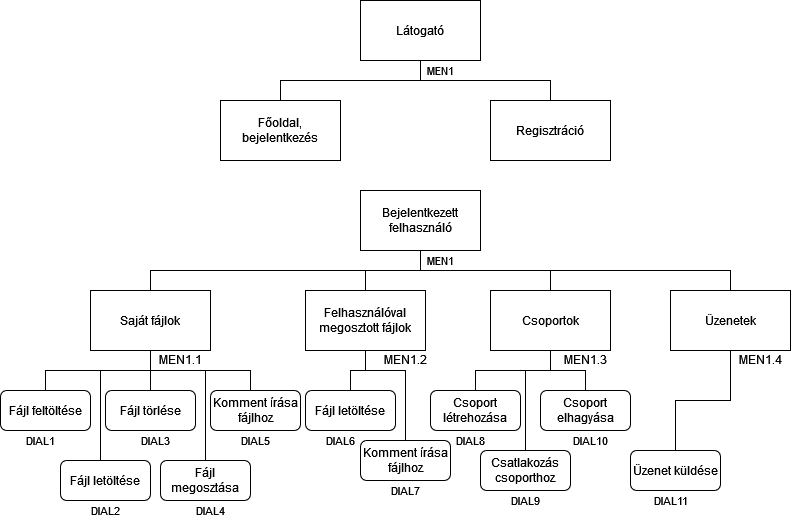

The diagram above was exported from draw.io. Its source (the exported page's mxGraphModel, read from the mxfile embedded in the PNG):
<mxGraphModel dx="626" dy="710" grid="1" gridSize="10" guides="1" tooltips="1" connect="1" arrows="1" fold="1" page="1" pageScale="1" pageWidth="850" pageHeight="1100" math="0" shadow="0">
  <root>
    <mxCell id="0" />
    <mxCell id="1" parent="0" />
    <mxCell id="cQAzq5al0opuyBeTmL96-17" value="MEN1" style="edgeStyle=orthogonalEdgeStyle;rounded=0;orthogonalLoop=1;jettySize=auto;html=1;entryX=0.5;entryY=0;entryDx=0;entryDy=0;endArrow=none;endFill=0;" edge="1" parent="1" source="cQAzq5al0opuyBeTmL96-1" target="cQAzq5al0opuyBeTmL96-2">
      <mxGeometry x="-0.8889" y="20" relative="1" as="geometry">
        <Array as="points">
          <mxPoint x="450" y="190" />
          <mxPoint x="310" y="190" />
        </Array>
        <mxPoint as="offset" />
      </mxGeometry>
    </mxCell>
    <mxCell id="cQAzq5al0opuyBeTmL96-18" style="edgeStyle=orthogonalEdgeStyle;rounded=0;orthogonalLoop=1;jettySize=auto;html=1;entryX=0.5;entryY=0;entryDx=0;entryDy=0;endArrow=none;endFill=0;" edge="1" parent="1" source="cQAzq5al0opuyBeTmL96-1" target="cQAzq5al0opuyBeTmL96-7">
      <mxGeometry relative="1" as="geometry">
        <Array as="points">
          <mxPoint x="450" y="190" />
          <mxPoint x="580" y="190" />
        </Array>
      </mxGeometry>
    </mxCell>
    <mxCell id="cQAzq5al0opuyBeTmL96-1" value="Látogató" style="rounded=0;whiteSpace=wrap;html=1;" vertex="1" parent="1">
      <mxGeometry x="390" y="110" width="120" height="60" as="geometry" />
    </mxCell>
    <mxCell id="cQAzq5al0opuyBeTmL96-2" value="Főoldal, bejelentkezés" style="rounded=0;whiteSpace=wrap;html=1;" vertex="1" parent="1">
      <mxGeometry x="250" y="210" width="120" height="60" as="geometry" />
    </mxCell>
    <mxCell id="cQAzq5al0opuyBeTmL96-7" value="Regisztráció" style="rounded=0;whiteSpace=wrap;html=1;" vertex="1" parent="1">
      <mxGeometry x="520" y="210" width="120" height="60" as="geometry" />
    </mxCell>
    <mxCell id="cQAzq5al0opuyBeTmL96-20" value="MEN1" style="edgeStyle=orthogonalEdgeStyle;rounded=0;orthogonalLoop=1;jettySize=auto;html=1;entryX=0.5;entryY=0;entryDx=0;entryDy=0;endArrow=none;endFill=0;" edge="1" parent="1" source="cQAzq5al0opuyBeTmL96-13" target="cQAzq5al0opuyBeTmL96-14">
      <mxGeometry x="-0.9355" y="20" relative="1" as="geometry">
        <Array as="points">
          <mxPoint x="450" y="380" />
          <mxPoint x="180" y="380" />
        </Array>
        <mxPoint as="offset" />
      </mxGeometry>
    </mxCell>
    <mxCell id="cQAzq5al0opuyBeTmL96-36" style="edgeStyle=orthogonalEdgeStyle;rounded=0;orthogonalLoop=1;jettySize=auto;html=1;entryX=0.5;entryY=0;entryDx=0;entryDy=0;endArrow=none;endFill=0;" edge="1" parent="1" source="cQAzq5al0opuyBeTmL96-13" target="cQAzq5al0opuyBeTmL96-33">
      <mxGeometry relative="1" as="geometry" />
    </mxCell>
    <mxCell id="cQAzq5al0opuyBeTmL96-47" style="edgeStyle=orthogonalEdgeStyle;rounded=0;orthogonalLoop=1;jettySize=auto;html=1;entryX=0.5;entryY=0;entryDx=0;entryDy=0;endArrow=none;endFill=0;" edge="1" parent="1" source="cQAzq5al0opuyBeTmL96-13" target="cQAzq5al0opuyBeTmL96-42">
      <mxGeometry relative="1" as="geometry">
        <Array as="points">
          <mxPoint x="450" y="380" />
          <mxPoint x="580" y="380" />
        </Array>
      </mxGeometry>
    </mxCell>
    <mxCell id="cQAzq5al0opuyBeTmL96-54" style="edgeStyle=orthogonalEdgeStyle;rounded=0;orthogonalLoop=1;jettySize=auto;html=1;entryX=0.5;entryY=0;entryDx=0;entryDy=0;endArrow=none;endFill=0;" edge="1" parent="1" source="cQAzq5al0opuyBeTmL96-13" target="cQAzq5al0opuyBeTmL96-52">
      <mxGeometry relative="1" as="geometry">
        <Array as="points">
          <mxPoint x="450" y="380" />
          <mxPoint x="760" y="380" />
        </Array>
      </mxGeometry>
    </mxCell>
    <mxCell id="cQAzq5al0opuyBeTmL96-13" value="Bejelentkezett felhasználó" style="rounded=0;whiteSpace=wrap;html=1;" vertex="1" parent="1">
      <mxGeometry x="390" y="300" width="120" height="60" as="geometry" />
    </mxCell>
    <mxCell id="cQAzq5al0opuyBeTmL96-27" value="DIAL1" style="edgeStyle=orthogonalEdgeStyle;rounded=0;orthogonalLoop=1;jettySize=auto;html=1;entryX=0.5;entryY=0;entryDx=0;entryDy=0;endArrow=none;endFill=0;" edge="1" parent="1" source="cQAzq5al0opuyBeTmL96-14" target="cQAzq5al0opuyBeTmL96-21">
      <mxGeometry x="1" y="-50" relative="1" as="geometry">
        <mxPoint x="45" y="50" as="offset" />
      </mxGeometry>
    </mxCell>
    <mxCell id="cQAzq5al0opuyBeTmL96-28" value="DIAL2" style="edgeStyle=orthogonalEdgeStyle;rounded=0;orthogonalLoop=1;jettySize=auto;html=1;entryX=0.5;entryY=0;entryDx=0;entryDy=0;endArrow=none;endFill=0;" edge="1" parent="1" source="cQAzq5al0opuyBeTmL96-14" target="cQAzq5al0opuyBeTmL96-22">
      <mxGeometry x="0.7333" y="-20" relative="1" as="geometry">
        <Array as="points">
          <mxPoint x="180" y="480" />
          <mxPoint x="130" y="480" />
          <mxPoint x="130" y="600" />
        </Array>
        <mxPoint x="-20" y="20" as="offset" />
      </mxGeometry>
    </mxCell>
    <mxCell id="cQAzq5al0opuyBeTmL96-31" value="DIAL5" style="edgeStyle=orthogonalEdgeStyle;rounded=0;orthogonalLoop=1;jettySize=auto;html=1;endArrow=none;endFill=0;" edge="1" parent="1" source="cQAzq5al0opuyBeTmL96-14" target="cQAzq5al0opuyBeTmL96-25">
      <mxGeometry x="1" y="50" relative="1" as="geometry">
        <Array as="points">
          <mxPoint x="180" y="480" />
          <mxPoint x="280" y="480" />
        </Array>
        <mxPoint x="-45" y="50" as="offset" />
      </mxGeometry>
    </mxCell>
    <mxCell id="cQAzq5al0opuyBeTmL96-35" value="DIAL4" style="edgeStyle=orthogonalEdgeStyle;rounded=0;orthogonalLoop=1;jettySize=auto;html=1;entryX=0.5;entryY=0;entryDx=0;entryDy=0;endArrow=none;endFill=0;" edge="1" parent="1" source="cQAzq5al0opuyBeTmL96-14" target="cQAzq5al0opuyBeTmL96-24">
      <mxGeometry x="1" y="50" relative="1" as="geometry">
        <Array as="points">
          <mxPoint x="180" y="480" />
          <mxPoint x="235" y="480" />
        </Array>
        <mxPoint x="-45" y="50" as="offset" />
      </mxGeometry>
    </mxCell>
    <mxCell id="cQAzq5al0opuyBeTmL96-14" value="Saját fájlok" style="rounded=0;whiteSpace=wrap;html=1;" vertex="1" parent="1">
      <mxGeometry x="120" y="400" width="120" height="60" as="geometry" />
    </mxCell>
    <mxCell id="cQAzq5al0opuyBeTmL96-21" value="Fájl feltöltése" style="rounded=1;whiteSpace=wrap;html=1;" vertex="1" parent="1">
      <mxGeometry x="30" y="500" width="90" height="40" as="geometry" />
    </mxCell>
    <mxCell id="cQAzq5al0opuyBeTmL96-22" value="Fájl letöltése" style="rounded=1;whiteSpace=wrap;html=1;" vertex="1" parent="1">
      <mxGeometry x="90" y="570" width="90" height="40" as="geometry" />
    </mxCell>
    <mxCell id="cQAzq5al0opuyBeTmL96-24" value="Fájl megosztása" style="rounded=1;whiteSpace=wrap;html=1;" vertex="1" parent="1">
      <mxGeometry x="190" y="570" width="90" height="40" as="geometry" />
    </mxCell>
    <mxCell id="cQAzq5al0opuyBeTmL96-25" value="Komment írása fájlhoz" style="rounded=1;whiteSpace=wrap;html=1;" vertex="1" parent="1">
      <mxGeometry x="240" y="500" width="90" height="40" as="geometry" />
    </mxCell>
    <mxCell id="cQAzq5al0opuyBeTmL96-26" style="edgeStyle=orthogonalEdgeStyle;rounded=0;orthogonalLoop=1;jettySize=auto;html=1;exitX=0.5;exitY=1;exitDx=0;exitDy=0;endArrow=none;endFill=0;" edge="1" parent="1" source="cQAzq5al0opuyBeTmL96-24" target="cQAzq5al0opuyBeTmL96-24">
      <mxGeometry relative="1" as="geometry" />
    </mxCell>
    <mxCell id="cQAzq5al0opuyBeTmL96-32" value="DIAL3" style="edgeStyle=orthogonalEdgeStyle;rounded=0;orthogonalLoop=1;jettySize=auto;html=1;entryX=0.5;entryY=0;entryDx=0;entryDy=0;endArrow=none;endFill=0;" edge="1" parent="1" source="cQAzq5al0opuyBeTmL96-14" target="cQAzq5al0opuyBeTmL96-23">
      <mxGeometry x="1" y="50" relative="1" as="geometry">
        <mxPoint x="180" y="460" as="sourcePoint" />
        <mxPoint x="270" y="580" as="targetPoint" />
        <mxPoint x="-45" y="50" as="offset" />
      </mxGeometry>
    </mxCell>
    <mxCell id="cQAzq5al0opuyBeTmL96-23" value="Fájl törlése" style="rounded=1;whiteSpace=wrap;html=1;" vertex="1" parent="1">
      <mxGeometry x="135" y="500" width="90" height="40" as="geometry" />
    </mxCell>
    <mxCell id="cQAzq5al0opuyBeTmL96-40" value="DIAL6" style="edgeStyle=orthogonalEdgeStyle;rounded=0;orthogonalLoop=1;jettySize=auto;html=1;entryX=0.5;entryY=0;entryDx=0;entryDy=0;endArrow=none;endFill=0;" edge="1" parent="1" source="cQAzq5al0opuyBeTmL96-33" target="cQAzq5al0opuyBeTmL96-38">
      <mxGeometry x="1" y="-51" relative="1" as="geometry">
        <mxPoint x="41" y="50" as="offset" />
      </mxGeometry>
    </mxCell>
    <mxCell id="cQAzq5al0opuyBeTmL96-41" value="DIAL7" style="edgeStyle=orthogonalEdgeStyle;rounded=0;orthogonalLoop=1;jettySize=auto;html=1;entryX=0.5;entryY=0;entryDx=0;entryDy=0;endArrow=none;endFill=0;" edge="1" parent="1" source="cQAzq5al0opuyBeTmL96-33" target="cQAzq5al0opuyBeTmL96-39">
      <mxGeometry x="1" y="50" relative="1" as="geometry">
        <Array as="points">
          <mxPoint x="395" y="480" />
          <mxPoint x="435" y="480" />
        </Array>
        <mxPoint x="-50" y="50" as="offset" />
      </mxGeometry>
    </mxCell>
    <mxCell id="cQAzq5al0opuyBeTmL96-33" value="Felhasználóval megosztott fájlok" style="rounded=0;whiteSpace=wrap;html=1;" vertex="1" parent="1">
      <mxGeometry x="335" y="400" width="120" height="60" as="geometry" />
    </mxCell>
    <mxCell id="cQAzq5al0opuyBeTmL96-38" value="Fájl letöltése" style="rounded=1;whiteSpace=wrap;html=1;" vertex="1" parent="1">
      <mxGeometry x="335" y="500" width="90" height="40" as="geometry" />
    </mxCell>
    <mxCell id="cQAzq5al0opuyBeTmL96-39" value="Komment írása fájlhoz" style="rounded=1;whiteSpace=wrap;html=1;" vertex="1" parent="1">
      <mxGeometry x="390" y="550" width="90" height="40" as="geometry" />
    </mxCell>
    <mxCell id="cQAzq5al0opuyBeTmL96-46" value="DIAL8" style="edgeStyle=orthogonalEdgeStyle;rounded=0;orthogonalLoop=1;jettySize=auto;html=1;entryX=0.5;entryY=0;entryDx=0;entryDy=0;endArrow=none;endFill=0;" edge="1" parent="1" source="cQAzq5al0opuyBeTmL96-42" target="cQAzq5al0opuyBeTmL96-43">
      <mxGeometry x="1" y="-50" relative="1" as="geometry">
        <mxPoint x="45" y="50" as="offset" />
      </mxGeometry>
    </mxCell>
    <mxCell id="cQAzq5al0opuyBeTmL96-48" value="DIAL9" style="edgeStyle=orthogonalEdgeStyle;rounded=0;orthogonalLoop=1;jettySize=auto;html=1;entryX=0.5;entryY=0;entryDx=0;entryDy=0;endArrow=none;endFill=0;" edge="1" parent="1" source="cQAzq5al0opuyBeTmL96-42" target="cQAzq5al0opuyBeTmL96-44">
      <mxGeometry x="1" y="50" relative="1" as="geometry">
        <Array as="points">
          <mxPoint x="580" y="480" />
          <mxPoint x="555" y="480" />
        </Array>
        <mxPoint x="-50" y="50" as="offset" />
      </mxGeometry>
    </mxCell>
    <mxCell id="cQAzq5al0opuyBeTmL96-49" value="DIAL10" style="edgeStyle=orthogonalEdgeStyle;rounded=0;orthogonalLoop=1;jettySize=auto;html=1;entryX=0.5;entryY=0;entryDx=0;entryDy=0;endArrow=none;endFill=0;" edge="1" parent="1" source="cQAzq5al0opuyBeTmL96-42" target="cQAzq5al0opuyBeTmL96-45">
      <mxGeometry x="1" y="50" relative="1" as="geometry">
        <mxPoint x="-45" y="50" as="offset" />
      </mxGeometry>
    </mxCell>
    <mxCell id="cQAzq5al0opuyBeTmL96-42" value="Csoportok" style="rounded=0;whiteSpace=wrap;html=1;" vertex="1" parent="1">
      <mxGeometry x="520" y="400" width="120" height="60" as="geometry" />
    </mxCell>
    <mxCell id="cQAzq5al0opuyBeTmL96-43" value="Csoport létrehozása" style="rounded=1;whiteSpace=wrap;html=1;" vertex="1" parent="1">
      <mxGeometry x="460" y="500" width="90" height="40" as="geometry" />
    </mxCell>
    <mxCell id="cQAzq5al0opuyBeTmL96-44" value="Csatlakozás csoporthoz" style="rounded=1;whiteSpace=wrap;html=1;" vertex="1" parent="1">
      <mxGeometry x="510" y="560" width="90" height="40" as="geometry" />
    </mxCell>
    <mxCell id="cQAzq5al0opuyBeTmL96-45" value="Csoport elhagyása" style="rounded=1;whiteSpace=wrap;html=1;" vertex="1" parent="1">
      <mxGeometry x="570" y="500" width="90" height="40" as="geometry" />
    </mxCell>
    <mxCell id="cQAzq5al0opuyBeTmL96-50" value="Üzenet küldése" style="rounded=1;whiteSpace=wrap;html=1;" vertex="1" parent="1">
      <mxGeometry x="660" y="560" width="90" height="40" as="geometry" />
    </mxCell>
    <mxCell id="cQAzq5al0opuyBeTmL96-53" value="DIAL11" style="edgeStyle=orthogonalEdgeStyle;rounded=0;orthogonalLoop=1;jettySize=auto;html=1;entryX=0.5;entryY=0;entryDx=0;entryDy=0;endArrow=none;endFill=0;" edge="1" parent="1" source="cQAzq5al0opuyBeTmL96-52" target="cQAzq5al0opuyBeTmL96-50">
      <mxGeometry x="1" y="-50" relative="1" as="geometry">
        <mxPoint x="45" y="50" as="offset" />
      </mxGeometry>
    </mxCell>
    <mxCell id="cQAzq5al0opuyBeTmL96-52" value="Üzenetek" style="rounded=0;whiteSpace=wrap;html=1;" vertex="1" parent="1">
      <mxGeometry x="700" y="400" width="120" height="60" as="geometry" />
    </mxCell>
    <mxCell id="cQAzq5al0opuyBeTmL96-55" value="MEN1.1" style="text;html=1;strokeColor=none;fillColor=none;align=center;verticalAlign=middle;whiteSpace=wrap;rounded=0;" vertex="1" parent="1">
      <mxGeometry x="180" y="454" width="60" height="30" as="geometry" />
    </mxCell>
    <mxCell id="cQAzq5al0opuyBeTmL96-56" value="MEN1.2" style="text;html=1;strokeColor=none;fillColor=none;align=center;verticalAlign=middle;whiteSpace=wrap;rounded=0;" vertex="1" parent="1">
      <mxGeometry x="405" y="454" width="60" height="30" as="geometry" />
    </mxCell>
    <mxCell id="cQAzq5al0opuyBeTmL96-57" value="MEN1.3" style="text;html=1;strokeColor=none;fillColor=none;align=center;verticalAlign=middle;whiteSpace=wrap;rounded=0;" vertex="1" parent="1">
      <mxGeometry x="585" y="454" width="60" height="30" as="geometry" />
    </mxCell>
    <mxCell id="cQAzq5al0opuyBeTmL96-58" value="MEN1.4" style="text;html=1;strokeColor=none;fillColor=none;align=center;verticalAlign=middle;whiteSpace=wrap;rounded=0;" vertex="1" parent="1">
      <mxGeometry x="760" y="454" width="60" height="30" as="geometry" />
    </mxCell>
  </root>
</mxGraphModel>